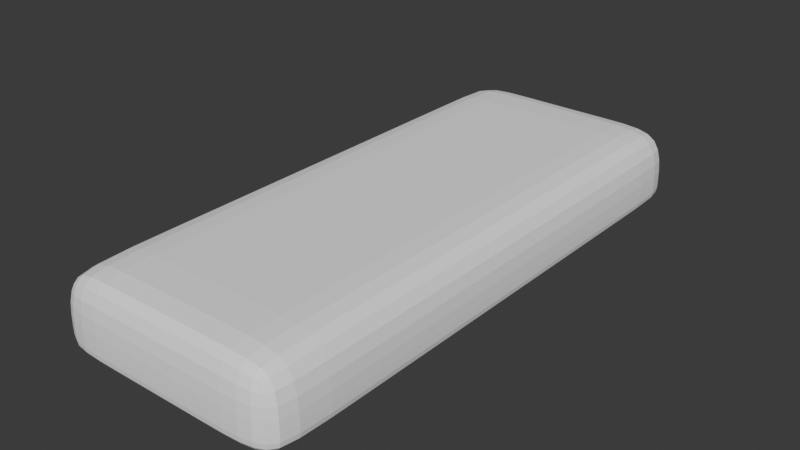 # Source: mokystartupfile.blend  (saved by Blender 2.83.18; exported with 4.5.12 LTS)
import bpy
from mathutils import Matrix  # noqa: F401  (used for matrix-valued properties, if any)

bpy.ops.wm.read_factory_settings(use_empty=True)
scene = bpy.context.scene
scene.name = 'Scene'

# ---- collections
col_collection = bpy.data.collections.new('Collection'); scene.collection.children.link(col_collection)

# ---- images (referenced by path relative to the original .blend; pixels are not part of the script)
import os
ASSET_DIR = os.environ.get("B2B_ASSET_DIR", "")  # directory of the original .blend (textures are referenced by path, not embedded)
HERE = os.path.dirname(os.path.abspath(__file__))  # packed textures are extracted next to this script under _unpacked/

def load_image(name, relpath, width, height, colorspace="sRGB"):
    """Load a texture the original file referenced (path relative to the .blend, or extracted next to this script)."""
    p = next((c for c in (os.path.join(HERE, relpath), os.path.join(ASSET_DIR, relpath)) if relpath and os.path.exists(c)), "")
    if p:
        img = bpy.data.images.load(p, check_existing=True)
        img.name = name
    else:  # same state as the original file: an image datablock whose file is absent (Cycles renders it pink)
        img = bpy.data.images.new(name, width, height)
        img.source = "FILE"
        img.filepath = "//" + (relpath or name)
    img.colorspace_settings.name = colorspace
    return img
img_autumn_park_1k_hdr = load_image('autumn_park_1k.hdr', 'textures/hdr/autumn_park_1k.hdr', 1024, 1024, 'Linear Rec.709')
img_autumn_park_1k_hdr_001 = load_image('autumn_park_1k.hdr.001', 'textures/hdr/autumn_park_1k.hdr', 1024, 1024, 'Linear Rec.709')

# ---- world
world_world = bpy.data.worlds.new('World'); scene.world = world_world
world_world.use_nodes = True; world_world.node_tree.nodes.clear()
_N = world_world.node_tree.nodes; _L = world_world.node_tree.links
n0 = _N.new('ShaderNodeOutputWorld'); n0.name = 'World Output'; n0.location = (300, 300)
n1 = _N.new('ShaderNodeBackground'); n1.name = 'Background'; n1.location = (10, 300)
n1.inputs[0].default_value = (0.03741, 0.03741, 0.03741, 1.0)
n2 = _N.new('ShaderNodeTexEnvironment'); n2.name = 'Environment Texture'; n2.location = (-280, 280)
n2.image = img_autumn_park_1k_hdr
n3 = _N.new('ShaderNodeTexEnvironment'); n3.name = 'Environment Texture.001'; n3.location = (-280, 280)
n3.image = img_autumn_park_1k_hdr
n4 = _N.new('ShaderNodeTexEnvironment'); n4.name = 'Environment Texture.002'; n4.location = (-280, 280)
n4.image = img_autumn_park_1k_hdr_001
n5 = _N.new('ShaderNodeTexEnvironment'); n5.name = 'Environment Texture.003'; n5.location = (-280, 280)
n5.image = img_autumn_park_1k_hdr
n6 = _N.new('ShaderNodeTexEnvironment'); n6.name = 'Environment Texture.004'; n6.location = (-280, 280)
n6.image = img_autumn_park_1k_hdr
_L.new(n1.outputs[0], n0.inputs[0])
n0.is_active_output = True
world_world.color = (0.05088, 0.05088, 0.05088)
world_world.use_sun_shadow = False
world_world.sun_shadow_jitter_overblur = 0.0

# ---- meshes
me_cube = bpy.data.meshes.new('Cube')
me_cube.from_pydata([(-1.0, -1.0, -1.0), (-1.0, -1.0, 1.0), (-1.0, 1.0, -1.0), (-1.0, 1.0, 1.0), (1.0, -1.0, -1.0), (1.0, -1.0, 1.0), (1.0, 1.0, -1.0), (1.0, 1.0, 1.0), (-1.0, -1.0, -0.732), (-1.0, 1.0, -0.732), (1.0, 1.0, -0.732), (1.0, -1.0, -0.732), (-1.0, -0.849, -1.0), (-1.0, -0.849, 1.0), (1.0, -0.849, -1.0), (1.0, -0.849, 1.0), (1.0, -0.849, -0.732), (-1.0, -0.849, -0.732), (-1.0, 0.8929, 1.0), (1.0, 0.8929, -1.0), (-1.0, 0.8929, -0.732), (-1.0, 0.8929, -1.0), (1.0, 0.8929, 1.0), (1.0, 0.8929, -0.732), (0.5049, 1.0, -1.0), (-0.5049, 1.0, -1.0), (-0.5049, 1.0, 1.0), (0.5049, 1.0, 1.0), (-0.5049, -1.0, -1.0), (0.5049, -1.0, -1.0), (0.5049, -1.0, 1.0), (-0.5049, -1.0, 1.0), (0.5049, -1.0, -0.732), (-0.5049, -1.0, -0.732), (-0.5049, 1.0, -0.732), (0.5049, 1.0, -0.732), (-0.5049, -0.849, 1.0), (0.5049, -0.849, 1.0), (0.5049, -0.849, -1.0), (-0.5049, -0.849, -1.0), (0.5049, 0.8929, -1.0), (-0.5049, 0.8929, -1.0), (-0.5049, 0.8929, 1.0), (0.5049, 0.8929, 1.0)], [], [(20, 18, 3, 9), (35, 27, 7, 10), (16, 15, 5, 11), (33, 31, 1, 8), (38, 14, 4, 29), (36, 13, 1, 31), (28, 33, 8, 0), (14, 16, 11, 4), (24, 35, 10, 6), (21, 20, 9, 2), (0, 8, 17, 12), (19, 23, 16, 14), (42, 18, 13, 36), (40, 19, 14, 38), (23, 22, 15, 16), (8, 1, 13, 17), (10, 7, 22, 23), (24, 6, 19, 40), (26, 3, 18, 42), (6, 10, 23, 19), (12, 17, 20, 21), (17, 13, 18, 20), (7, 27, 43, 22), (27, 26, 42, 43), (2, 25, 41, 21), (25, 24, 40, 41), (21, 41, 39, 12), (41, 40, 38, 39), (22, 43, 37, 15), (43, 42, 36, 37), (2, 9, 34, 25), (25, 34, 35, 24), (4, 11, 32, 29), (29, 32, 33, 28), (15, 37, 30, 5), (37, 36, 31, 30), (12, 39, 28, 0), (39, 38, 29, 28), (11, 5, 30, 32), (32, 30, 31, 33), (9, 3, 26, 34), (34, 26, 27, 35)])
_uv = me_cube.uv_layers.new(name='UVMap')
_uv.uv.foreach_set('vector', [0.4085, 0.2366, 0.625, 0.2366, 0.625, 0.25, 0.4085, 0.25, 0.4085, 0.4167, 0.625, 0.4167, 0.625, 0.5, 0.4085, 0.5, 0.4085, 0.7311, 0.625, 0.7311, 0.625, 0.75, 0.4085, 0.75, 0.4085, 0.9167, 0.625, 0.9167, 0.625, 1.0, 0.4085, 1.0, 0.2917, 0.7311, 0.375, 0.7311, 0.375, 0.75, 0.2917, 0.75, 0.7917, 0.7311, 0.875, 0.7311, 0.875, 0.75, 0.7917, 0.75, 0.375, 0.9167, 0.4085, 0.9167, 0.4085, 1.0, 0.375, 1.0, 0.375, 0.7311, 0.4085, 0.7311, 0.4085, 0.75, 0.375, 0.75, 0.375, 0.4167, 0.4085, 0.4167, 0.4085, 0.5, 0.375, 0.5, 0.375, 0.2366, 0.4085, 0.2366, 0.4085, 0.25, 0.375, 0.25, 0.375, 0.0, 0.4085, 0.0, 0.4085, 0.01887, 0.375, 0.01887, 0.375, 0.5134, 0.4085, 0.5134, 0.4085, 0.7311, 0.375, 0.7311, 0.7917, 0.5134, 0.875, 0.5134, 0.875, 0.7311, 0.7917, 0.7311, 0.2917, 0.5134, 0.375, 0.5134, 0.375, 0.7311, 0.2917, 0.7311, 0.4085, 0.5134, 0.625, 0.5134, 0.625, 0.7311, 0.4085, 0.7311, 0.4085, 0.0, 0.625, 0.0, 0.625, 0.01887, 0.4085, 0.01887, 0.4085, 0.5, 0.625, 0.5, 0.625, 0.5134, 0.4085, 0.5134, 0.2917, 0.5, 0.375, 0.5, 0.375, 0.5134, 0.2917, 0.5134, 0.7917, 0.5, 0.875, 0.5, 0.875, 0.5134, 0.7917, 0.5134, 0.375, 0.5, 0.4085, 0.5, 0.4085, 0.5134, 0.375, 0.5134, 0.375, 0.01887, 0.4085, 0.01887, 0.4085, 0.2366, 0.375, 0.2366, 0.4085, 0.01887, 0.625, 0.01887, 0.625, 0.2366, 0.4085, 0.2366, 0.625, 0.5, 0.7083, 0.5, 0.7083, 0.5134, 0.625, 0.5134, 0.7083, 0.5, 0.7917, 0.5, 0.7917, 0.5134, 0.7083, 0.5134, 0.125, 0.5, 0.2083, 0.5, 0.2083, 0.5134, 0.125, 0.5134, 0.2083, 0.5, 0.2917, 0.5, 0.2917, 0.5134, 0.2083, 0.5134, 0.125, 0.5134, 0.2083, 0.5134, 0.2083, 0.7311, 0.125, 0.7311, 0.2083, 0.5134, 0.2917, 0.5134, 0.2917, 0.7311, 0.2083, 0.7311, 0.625, 0.5134, 0.7083, 0.5134, 0.7083, 0.7311, 0.625, 0.7311, 0.7083, 0.5134, 0.7917, 0.5134, 0.7917, 0.7311, 0.7083, 0.7311, 0.375, 0.25, 0.4085, 0.25, 0.4085, 0.3333, 0.375, 0.3333, 0.375, 0.3333, 0.4085, 0.3333, 0.4085, 0.4167, 0.375, 0.4167, 0.375, 0.75, 0.4085, 0.75, 0.4085, 0.8333, 0.375, 0.8333, 0.375, 0.8333, 0.4085, 0.8333, 0.4085, 0.9167, 0.375, 0.9167, 0.625, 0.7311, 0.7083, 0.7311, 0.7083, 0.75, 0.625, 0.75, 0.7083, 0.7311, 0.7917, 0.7311, 0.7917, 0.75, 0.7083, 0.75, 0.125, 0.7311, 0.2083, 0.7311, 0.2083, 0.75, 0.125, 0.75, 0.2083, 0.7311, 0.2917, 0.7311, 0.2917, 0.75, 0.2083, 0.75, 0.4085, 0.75, 0.625, 0.75, 0.625, 0.8333, 0.4085, 0.8333, 0.4085, 0.8333, 0.625, 0.8333, 0.625, 0.9167, 0.4085, 0.9167, 0.4085, 0.25, 0.625, 0.25, 0.625, 0.3333, 0.4085, 0.3333, 0.4085, 0.3333, 0.625, 0.3333, 0.625, 0.4167, 0.4085, 0.4167])
me_cube.use_remesh_fix_poles = True
me_cube.use_remesh_preserve_attributes = False
me_cube.use_mirror_vertex_groups = False
me_cube.update()

# ---- objects
ob_cube = bpy.data.objects.new('Cube', me_cube)

# ---- transforms, parenting, visibility, modifiers, constraints
ob_cube.location = (-2.223e-08, 4.1e-07, 1.378)
ob_cube.scale = (1.832, 4.32, 0.569)
ob_cube.lineart.crease_threshold = 0.0
_m = ob_cube.modifiers.new('Subdivision', 'SUBSURF')
_m.uv_smooth = 'PRESERVE_CORNERS'
_m.levels = 5

# ---- collection membership
col_collection.objects.link(ob_cube)

# ---- scene / render settings (as saved in the file)
scene.frame_start = 1; scene.frame_end = 250; scene.frame_set(1)
scene.render.engine = 'CYCLES'
scene.cycles.feature_set = 'EXPERIMENTAL'
scene.cycles.use_denoising = False
scene.cycles.samples = 32
scene.cycles.sampling_pattern = 'TABULATED_SOBOL'
scene.cycles.use_adaptive_sampling = False
scene.cycles.use_light_tree = False
scene.view_settings.view_transform = 'Filmic'
bpy.context.view_layer.update()

# ---- added for rendering (the .blend has no active camera and no usable light): camera, sun
cam_auto = bpy.data.cameras.new('AutoCamera')
cam_auto.lens = 50.0
cam_auto.sensor_width = 36.0
cam_auto.clip_end = 1000.0
ob_auto_camera = bpy.data.objects.new('AutoCamera', cam_auto)
scene.collection.objects.link(ob_auto_camera)
ob_auto_camera.location = (8.7463, -10.4956, 8.37477)
ob_auto_camera.rotation_euler = (1.09748, -7.21219e-08, 0.694738)
scene.camera = ob_auto_camera
light_auto_sun = bpy.data.lights.new('AutoSun', 'SUN')
light_auto_sun.energy = 3.0
light_auto_sun.angle = 0.0523599
ob_auto_sun = bpy.data.objects.new('AutoSun', light_auto_sun)
scene.collection.objects.link(ob_auto_sun)
ob_auto_sun.rotation_euler = (0.872665, 0.174533, 0.523599)
bpy.context.view_layer.update()
